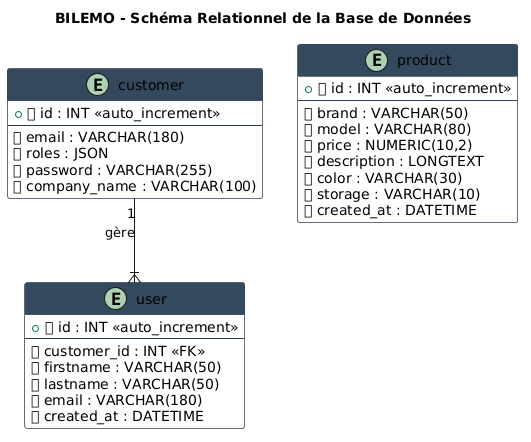

The diagram above was rendered by PlantUML. Its source (embedded in the PNG):
@startuml
title BILEMO - Schéma Relationnel de la Base de Données

' Configuration graphique proche de MySQL Workbench
skinparam roundcorner 5
skinparam linetype ortho
skinparam shadowing false
skinparam class {
    BackgroundColor #ffffff
    BorderColor #2c3e50
    HeaderBackgroundColor #34495e
    HeaderFontColor #ffffff
    FontName "Segoe UI"
}

entity "customer" as customer {
    + 🔑 id : INT <<auto_increment>>
    --
    🔶 email : VARCHAR(180)
    🔶 roles : JSON
    🔶 password : VARCHAR(255)
    🔶 company_name : VARCHAR(100)
}

entity "user" as user {
    + 🔑 id : INT <<auto_increment>>
    --
    🔶 customer_id : INT <<FK>>
    🔶 firstname : VARCHAR(50)
    🔶 lastname : VARCHAR(50)
    🔶 email : VARCHAR(180)
    🔶 created_at : DATETIME
}

entity "product" as product {
    + 🔑 id : INT <<auto_increment>>
    --
    🔶 brand : VARCHAR(50)
    🔶 model : VARCHAR(80)
    🔶 price : NUMERIC(10,2)
    🔶 description : LONGTEXT
    🔶 color : VARCHAR(30)
    🔶 storage : VARCHAR(10)
    🔶 created_at : DATETIME
}

' Relations avec cardinalités précises (Style Crow's Foot / Pattes d'oie)
customer "1" --|{ user : "gère"

@endum